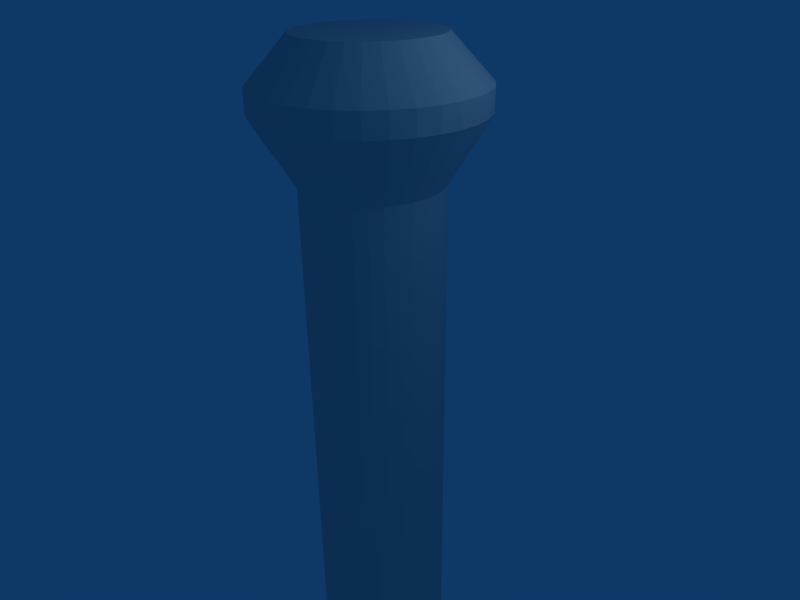 # Source: AbsorbingPylon.blend  (saved by Blender 2.48.1; exported with 4.5.12 LTS)
import bpy
from mathutils import Matrix  # noqa: F401  (used for matrix-valued properties, if any)

bpy.ops.wm.read_factory_settings(use_empty=True)
scene = bpy.context.scene
scene.name = 'Scene'

# ---- collections
col_collection_1 = bpy.data.collections.new('Collection 1'); scene.collection.children.link(col_collection_1)

# ---- world
world_world = bpy.data.worlds.new('World'); scene.world = world_world
world_world.color = (0.05656, 0.2208, 0.4)
world_world.use_sun_shadow = False
world_world.sun_shadow_jitter_overblur = 0.0
world_world.cycles.sampling_method = 'MANUAL'
world_world.cycles.sample_map_resolution = 256

# ---- cameras
cam_camera = bpy.data.cameras.new('Camera')
cam_camera.passepartout_alpha = 0.2
cam_camera.clip_end = 100.0
cam_camera.lens = 35.0
cam_camera.ortho_scale = 7.314
cam_camera.show_passepartout = False
cam_camera.show_safe_areas = True
cam_camera.dof.focus_distance = 0.0
cam_camera.dof.aperture_fstop = 128.0

# ---- lights
light_spot = bpy.data.lights.new('Spot', 'POINT')
light_spot.transmission_factor = 0.0
light_spot.cutoff_distance = 30.0
light_spot.energy = 100.0
light_spot.shadow_buffer_clip_start = 1.001
light_spot.shadow_soft_size = 1.0
light_spot.shadow_maximum_resolution = 0.006
light_spot.use_absolute_resolution = True
light_spot.cycles.use_multiple_importance_sampling = False

# ---- meshes
me_cylinder = bpy.data.meshes.new('Cylinder')
me_cylinder.from_pydata([(0.7071, 0.7071, 2.167), (0.8315, 0.5556, 2.167), (0.9239, 0.3827, 2.167), (0.9808, 0.1951, 2.167), (1.0, 7.55e-08, 2.167), (0.9808, -0.1951, 2.167), (0.9239, -0.3827, 2.167), (0.8315, -0.5556, 2.167), (0.7071, -0.7071, 2.167), (0.5556, -0.8315, 2.167), (0.3827, -0.9239, 2.167), (0.1951, -0.9808, 2.167), (-3.258e-07, -1.0, 2.167), (-0.1951, -0.9808, 2.167), (-0.3827, -0.9239, 2.167), (-0.5556, -0.8315, 2.167), (-0.7071, -0.7071, 2.167), (-0.8315, -0.5556, 2.167), (-0.9239, -0.3827, 2.167), (-0.9808, -0.1951, 2.167), (-1.0, 9.656e-07, 2.167), (-0.9808, 0.1951, 2.167), (-0.9239, 0.3827, 2.167), (-0.8315, 0.5556, 2.167), (-0.7071, 0.7071, 2.167), (-0.5556, 0.8315, 2.167), (-0.3827, 0.9239, 2.167), (-0.1951, 0.9808, 2.167), (1.605e-06, 1.0, 2.167), (0.1951, 0.9808, 2.167), (0.3827, 0.9239, 2.167), (0.5556, 0.8315, 2.167), (1.112, 1.112, 3.129), (1.308, 0.874, 3.129), (1.453, 0.602, 3.129), (1.543, 0.3069, 3.129), (1.573, -2.719e-06, 3.129), (1.543, -0.3069, 3.129), (1.453, -0.602, 3.129), (1.308, -0.874, 3.129), (1.112, -1.112, 3.129), (0.874, -1.308, 3.129), (0.602, -1.453, 3.129), (0.3069, -1.543, 3.129), (2.244e-06, -1.573, 3.129), (-0.3069, -1.543, 3.129), (-0.602, -1.453, 3.129), (-0.874, -1.308, 3.129), (-1.112, -1.112, 3.129), (-1.308, -0.874, 3.129), (-1.453, -0.602, 3.129), (-1.543, -0.3069, 3.129), (-1.573, -5.645e-06, 3.129), (-1.543, 0.3069, 3.129), (-1.453, 0.602, 3.129), (-1.308, 0.874, 3.129), (-1.112, 1.112, 3.129), (-0.874, 1.308, 3.129), (-0.602, 1.453, 3.129), (-0.3069, 1.543, 3.129), (-1.067e-05, 1.573, 3.129), (0.3069, 1.543, 3.129), (0.602, 1.453, 3.129), (0.874, 1.308, 3.129), (0.874, 1.308, 3.456), (0.602, 1.453, 3.456), (0.3069, 1.543, 3.456), (-1.067e-05, 1.573, 3.456), (-0.3069, 1.543, 3.456), (-0.602, 1.453, 3.456), (-0.874, 1.308, 3.456), (-1.112, 1.112, 3.456), (-1.308, 0.874, 3.456), (-1.453, 0.602, 3.456), (-1.543, 0.3069, 3.456), (-1.573, -5.645e-06, 3.456), (-1.543, -0.3069, 3.456), (-1.453, -0.602, 3.456), (-1.308, -0.874, 3.456), (-1.112, -1.112, 3.456), (-0.874, -1.308, 3.456), (-0.602, -1.453, 3.456), (-0.3069, -1.543, 3.456), (2.244e-06, -1.573, 3.456), (0.3069, -1.543, 3.456), (0.602, -1.453, 3.456), (0.874, -1.308, 3.456), (1.112, -1.112, 3.456), (1.308, -0.874, 3.456), (1.453, -0.602, 3.456), (1.543, -0.3069, 3.456), (1.573, -2.719e-06, 3.456), (1.543, 0.3069, 3.456), (1.453, 0.602, 3.456), (1.308, 0.874, 3.456), (1.112, 1.112, 3.456), (0.7071, 0.7071, 4.083), (0.8315, 0.5556, 4.083), (0.9239, 0.3827, 4.083), (0.9808, 0.1951, 4.083), (1.0, -2.245e-06, 4.083), (0.9808, -0.1951, 4.083), (0.9239, -0.3827, 4.083), (0.8315, -0.5556, 4.083), (0.7071, -0.7071, 4.083), (0.5556, -0.8315, 4.083), (0.3827, -0.9239, 4.083), (0.1951, -0.9808, 4.083), (9.298e-07, -1.0, 4.083), (-0.1951, -0.9808, 4.083), (-0.3827, -0.9239, 4.083), (-0.5556, -0.8315, 4.083), (-0.7071, -0.7071, 4.083), (-0.8315, -0.5556, 4.083), (-0.9239, -0.3827, 4.083), (-0.9808, -0.1951, 4.083), (-1.0, -4.105e-06, 4.083), (-0.9808, 0.1951, 4.083), (-0.9239, 0.3827, 4.083), (-0.8315, 0.5556, 4.083), (-0.7071, 0.7071, 4.083), (-0.5556, 0.8315, 4.083), (-0.3827, 0.9239, 4.083), (-0.1951, 0.9808, 4.083), (-7.28e-06, 1.0, 4.083), (0.1951, 0.9808, 4.083), (0.3827, 0.9239, 4.083), (0.5556, 0.8315, 4.083), (0.0, 0.0, 4.083), (0.0, 0.0, -6.0), (0.5556, 0.8315, -6.0), (0.3827, 0.9239, -6.0), (0.1951, 0.9808, -6.0), (1.605e-06, 1.0, -6.0), (-0.1951, 0.9808, -6.0), (-0.3827, 0.9239, -6.0), (-0.5556, 0.8315, -6.0), (-0.7071, 0.7071, -6.0), (-0.8315, 0.5556, -6.0), (-0.9239, 0.3827, -6.0), (-0.9808, 0.1951, -6.0), (-1.0, 9.656e-07, -6.0), (-0.9808, -0.1951, -6.0), (-0.9239, -0.3827, -6.0), (-0.8315, -0.5556, -6.0), (-0.7071, -0.7071, -6.0), (-0.5556, -0.8315, -6.0), (-0.3827, -0.9239, -6.0), (-0.1951, -0.9808, -6.0), (-3.258e-07, -1.0, -6.0), (0.1951, -0.9808, -6.0), (0.3827, -0.9239, -6.0), (0.5556, -0.8315, -6.0), (0.7071, -0.7071, -6.0), (0.8315, -0.5556, -6.0), (0.9239, -0.3827, -6.0), (0.9808, -0.1951, -6.0), (1.0, 7.55e-08, -6.0), (0.9808, 0.1951, -6.0), (0.9239, 0.3827, -6.0), (0.8315, 0.5556, -6.0), (0.7071, 0.7071, -6.0)], [], [(0, 32, 33, 1), (1, 33, 34, 2), (2, 34, 35, 3), (3, 35, 36, 4), (4, 36, 37, 5), (5, 37, 38, 6), (6, 38, 39, 7), (7, 39, 40, 8), (8, 40, 41, 9), (9, 41, 42, 10), (10, 42, 43, 11), (11, 43, 44, 12), (12, 44, 45, 13), (13, 45, 46, 14), (14, 46, 47, 15), (15, 47, 48, 16), (16, 48, 49, 17), (17, 49, 50, 18), (18, 50, 51, 19), (19, 51, 52, 20), (20, 52, 53, 21), (21, 53, 54, 22), (22, 54, 55, 23), (23, 55, 56, 24), (24, 56, 57, 25), (25, 57, 58, 26), (26, 58, 59, 27), (27, 59, 60, 28), (28, 60, 61, 29), (29, 61, 62, 30), (30, 62, 63, 31), (32, 0, 31, 63), (32, 63, 64, 95), (63, 62, 65, 64), (62, 61, 66, 65), (61, 60, 67, 66), (60, 59, 68, 67), (59, 58, 69, 68), (58, 57, 70, 69), (57, 56, 71, 70), (56, 55, 72, 71), (55, 54, 73, 72), (54, 53, 74, 73), (53, 52, 75, 74), (52, 51, 76, 75), (51, 50, 77, 76), (50, 49, 78, 77), (49, 48, 79, 78), (48, 47, 80, 79), (47, 46, 81, 80), (46, 45, 82, 81), (45, 44, 83, 82), (44, 43, 84, 83), (43, 42, 85, 84), (42, 41, 86, 85), (41, 40, 87, 86), (40, 39, 88, 87), (39, 38, 89, 88), (38, 37, 90, 89), (37, 36, 91, 90), (36, 35, 92, 91), (35, 34, 93, 92), (34, 33, 94, 93), (33, 32, 95, 94), (94, 95, 96, 97), (93, 94, 97, 98), (92, 93, 98, 99), (91, 92, 99, 100), (90, 91, 100, 101), (89, 90, 101, 102), (88, 89, 102, 103), (87, 88, 103, 104), (86, 87, 104, 105), (85, 86, 105, 106), (84, 85, 106, 107), (83, 84, 107, 108), (82, 83, 108, 109), (81, 82, 109, 110), (80, 81, 110, 111), (79, 80, 111, 112), (78, 79, 112, 113), (77, 78, 113, 114), (76, 77, 114, 115), (75, 76, 115, 116), (74, 75, 116, 117), (73, 74, 117, 118), (72, 73, 118, 119), (71, 72, 119, 120), (70, 71, 120, 121), (69, 70, 121, 122), (68, 69, 122, 123), (67, 68, 123, 124), (66, 67, 124, 125), (65, 66, 125, 126), (64, 65, 126, 127), (95, 64, 127, 96), (128, 97, 96), (128, 98, 97), (128, 99, 98), (128, 100, 99), (128, 101, 100), (128, 102, 101), (128, 103, 102), (128, 104, 103), (128, 105, 104), (128, 106, 105), (128, 107, 106), (128, 108, 107), (128, 109, 108), (128, 110, 109), (128, 111, 110), (128, 112, 111), (128, 113, 112), (128, 114, 113), (128, 115, 114), (128, 116, 115), (128, 117, 116), (128, 118, 117), (128, 119, 118), (128, 120, 119), (128, 121, 120), (128, 122, 121), (128, 123, 122), (128, 124, 123), (128, 125, 124), (128, 126, 125), (128, 127, 126), (128, 96, 127), (31, 0, 161, 130), (30, 31, 130, 131), (29, 30, 131, 132), (28, 29, 132, 133), (27, 28, 133, 134), (26, 27, 134, 135), (25, 26, 135, 136), (24, 25, 136, 137), (23, 24, 137, 138), (22, 23, 138, 139), (21, 22, 139, 140), (20, 21, 140, 141), (19, 20, 141, 142), (18, 19, 142, 143), (17, 18, 143, 144), (16, 17, 144, 145), (15, 16, 145, 146), (14, 15, 146, 147), (13, 14, 147, 148), (12, 13, 148, 149), (11, 12, 149, 150), (10, 11, 150, 151), (9, 10, 151, 152), (8, 9, 152, 153), (7, 8, 153, 154), (6, 7, 154, 155), (5, 6, 155, 156), (4, 5, 156, 157), (3, 4, 157, 158), (2, 3, 158, 159), (1, 2, 159, 160), (0, 1, 160, 161), (129, 161, 160), (129, 160, 159), (129, 159, 158), (129, 158, 157), (129, 157, 156), (129, 156, 155), (129, 155, 154), (129, 154, 153), (129, 153, 152), (129, 152, 151), (129, 151, 150), (129, 150, 149), (129, 149, 148), (129, 148, 147), (129, 147, 146), (129, 146, 145), (129, 145, 144), (129, 144, 143), (129, 143, 142), (129, 142, 141), (129, 141, 140), (129, 140, 139), (129, 139, 138), (129, 138, 137), (129, 137, 136), (129, 136, 135), (129, 135, 134), (129, 134, 133), (129, 133, 132), (129, 132, 131), (129, 131, 130), (130, 161, 129)])
me_cylinder.use_remesh_preserve_volume = False
me_cylinder.use_remesh_preserve_attributes = False
me_cylinder.use_mirror_vertex_groups = False
me_cylinder.update()

# ---- objects
ob_cylinder = bpy.data.objects.new('Cylinder', me_cylinder)
ob_lamp = bpy.data.objects.new('Lamp', light_spot)
ob_camera = bpy.data.objects.new('Camera', cam_camera)

# ---- transforms, parenting, visibility, modifiers, constraints
ob_cylinder.location = (0.0, 0.0, 0.0)
ob_cylinder.lock_rotations_4d = False
ob_cylinder.empty_display_type = 'ARROWS'
ob_cylinder.lineart.crease_threshold = 0.0
ob_lamp.location = (4.076, 1.005, 5.904)
ob_lamp.rotation_euler = (0.6503, 0.05522, 1.866)
ob_lamp.lock_rotations_4d = False
ob_lamp.empty_display_type = 'ARROWS'
ob_lamp.color = (0.0, 0.0, 0.0, 0.0)
ob_lamp.lineart.crease_threshold = 0.0
ob_camera.location = (7.481, -6.508, 5.344)
ob_camera.rotation_euler = (1.109, 0.01082, 0.8149)
ob_camera.lock_rotations_4d = False
ob_camera.empty_display_type = 'ARROWS'
ob_camera.color = (0.0, 0.0, 0.0, 0.0)
ob_camera.display_type = 'WIRE'
ob_camera.lineart.crease_threshold = 0.0

# ---- collection membership
col_collection_1.objects.link(ob_cylinder)
col_collection_1.objects.link(ob_lamp)
col_collection_1.objects.link(ob_camera)

# ---- scene / render settings (as saved in the file)
scene.camera = ob_camera
scene.frame_start = 1; scene.frame_end = 250; scene.frame_set(1)
scene.render.engine = 'BLENDER_EEVEE_NEXT'
scene.render.image_settings.file_format = 'JPEG'
scene.render.image_settings.color_mode = 'RGB'
scene.render.image_settings.compression = 90
scene.render.resolution_x = 800
scene.render.resolution_y = 600
scene.render.pixel_aspect_x = 100.0
scene.render.pixel_aspect_y = 100.0
scene.render.fps = 25
scene.render.dither_intensity = 0.0
scene.render.use_compositing = False
scene.render.use_sequencer = False
scene.render.bake_margin = 2
scene.render.bake_bias = 0.0
scene.render.use_stamp_time = False
scene.render.use_stamp_date = False
scene.render.use_stamp_frame = False
scene.render.use_stamp_camera = False
scene.render.use_stamp_scene = False
scene.render.use_stamp_filename = False
scene.render.use_stamp_render_time = False
scene.render.stamp_font_size = 0
scene.cycles.use_denoising = False
scene.cycles.samples = 10
scene.cycles.sampling_pattern = 'TABULATED_SOBOL'
scene.cycles.light_sampling_threshold = 0.0
scene.cycles.use_adaptive_sampling = False
scene.cycles.use_light_tree = False
scene.cycles.blur_glossy = 0.0
scene.cycles.volume_bounces = 1
scene.cycles.pixel_filter_type = 'GAUSSIAN'
scene.cycles.sample_clamp_indirect = 0.0
scene.view_settings.view_transform = 'Raw'
bpy.context.view_layer.update()
